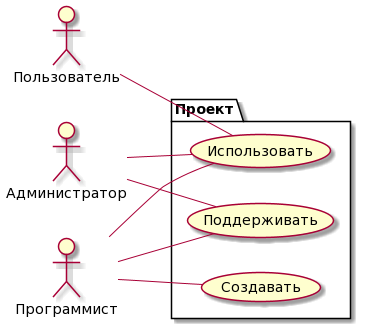

The diagram above was rendered by PlantUML. Its source (embedded in the PNG):
@startuml
left to right direction
actor P1 as "Пользователь"
actor P2 as "Программист"
actor P3 as "Администратор"


package SYSTEM as "Проект" {
  usecase F1 as "Использовать"
  usecase F2 as "Поддерживать"
  usecase F3 as "Создавать"
  P1 -- (F1)
  P2 -- (F1)
  P3 -- (F1)
  P2 -- (F2)
  P3 -- (F2)
  P2 -- (F3)
}
@enduml